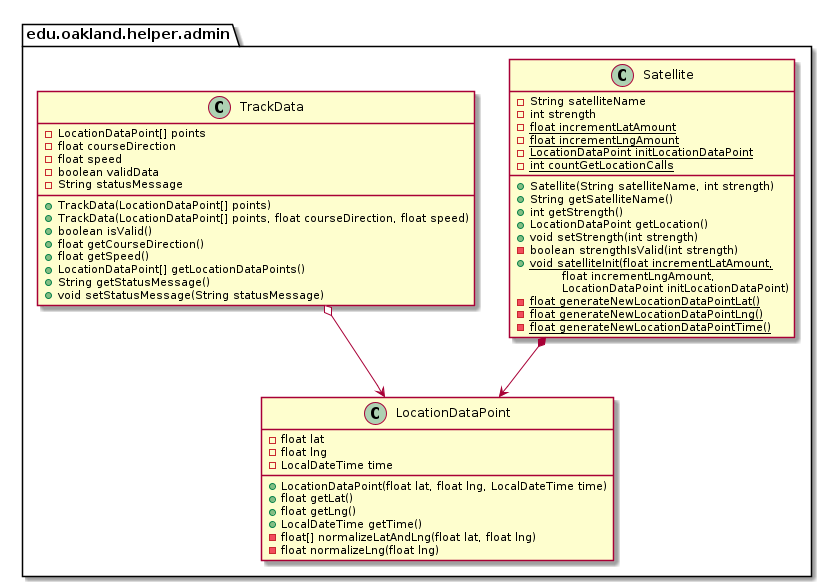

The diagram above was rendered by PlantUML. Its source (embedded in the PNG):
@startuml AdminHelperPackage_DirectDependencies

package edu.oakland.helper.admin {
    
}


package edu.oakland.helper.admin {
    
}


package edu.oakland.helper.admin {
    class LocationDataPoint {
        - float lat
        - float lng
        - LocalDateTime time
        + LocationDataPoint(float lat, float lng, LocalDateTime time)
        + float getLat()
        + float getLng()
        + LocalDateTime getTime()
        - float[] normalizeLatAndLng(float lat, float lng)
        - float normalizeLng(float lng)
    }
}


package edu.oakland.helper.admin {
    class Satellite {
        - String satelliteName
        - int strength
        {static} - float incrementLatAmount
        {static} - float incrementLngAmount
        {static} - LocationDataPoint initLocationDataPoint
        {static} - int countGetLocationCalls
        __
        + Satellite(String satelliteName, int strength)
        + String getSatelliteName()
        + int getStrength()
        + LocationDataPoint getLocation()
        + void setStrength(int strength)
        - boolean strengthIsValid(int strength)
        {static} + void satelliteInit(float incrementLatAmount,
        \tfloat incrementLngAmount,
        \tLocationDataPoint initLocationDataPoint)
        {static} - float generateNewLocationDataPointLat()
        {static} - float generateNewLocationDataPointLng()
        {static} - float generateNewLocationDataPointTime()
    }
}


Satellite *--> LocationDataPoint

package edu.oakland.helper.admin {
    class TrackData {
        - LocationDataPoint[] points
        - float courseDirection
        - float speed
        - boolean validData
        - String statusMessage
        + TrackData(LocationDataPoint[] points)
        + TrackData(LocationDataPoint[] points, float courseDirection, float speed)
        + boolean isValid()
        + float getCourseDirection()
        + float getSpeed()
        + LocationDataPoint[] getLocationDataPoints()
        + String getStatusMessage()
        + void setStatusMessage(String statusMessage)
    }
}


TrackData o--> LocationDataPoint









@enduml